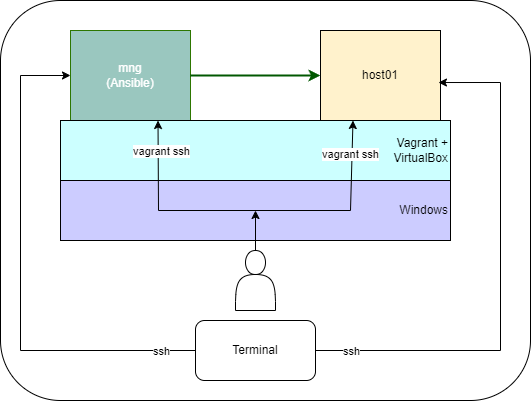

The diagram above was exported from draw.io. Its source (the exported page's mxGraphModel, read from the mxfile embedded in the PNG):
<mxGraphModel dx="790" dy="565" grid="1" gridSize="10" guides="1" tooltips="1" connect="1" arrows="1" fold="1" page="1" pageScale="1" pageWidth="827" pageHeight="1169" math="0" shadow="0">
  <root>
    <mxCell id="0" />
    <mxCell id="1" parent="0" />
    <mxCell id="aYC_dsuuwr6Yquyj46WS-21" value="" style="rounded=1;whiteSpace=wrap;html=1;" vertex="1" parent="1">
      <mxGeometry x="20" y="140" width="530" height="400" as="geometry" />
    </mxCell>
    <mxCell id="aYC_dsuuwr6Yquyj46WS-1" value="mng&lt;br&gt;(Ansible)" style="rounded=0;whiteSpace=wrap;html=1;fillColor=#9AC7BF;fontColor=#ffffff;strokeColor=#2D7600;" vertex="1" parent="1">
      <mxGeometry x="90" y="170" width="120" height="90" as="geometry" />
    </mxCell>
    <mxCell id="aYC_dsuuwr6Yquyj46WS-2" value="host01" style="rounded=0;whiteSpace=wrap;html=1;fillColor=#FFF2CC;" vertex="1" parent="1">
      <mxGeometry x="340" y="170" width="120" height="90" as="geometry" />
    </mxCell>
    <mxCell id="aYC_dsuuwr6Yquyj46WS-3" value="Vagrant +&lt;br&gt;&amp;nbsp;VirtualBox" style="rounded=0;whiteSpace=wrap;html=1;align=right;fillColor=#CCFFFF;" vertex="1" parent="1">
      <mxGeometry x="80" y="260" width="390" height="60" as="geometry" />
    </mxCell>
    <mxCell id="aYC_dsuuwr6Yquyj46WS-4" style="edgeStyle=orthogonalEdgeStyle;rounded=0;orthogonalLoop=1;jettySize=auto;html=1;exitX=0.5;exitY=1;exitDx=0;exitDy=0;" edge="1" parent="1" source="aYC_dsuuwr6Yquyj46WS-3" target="aYC_dsuuwr6Yquyj46WS-3">
      <mxGeometry relative="1" as="geometry" />
    </mxCell>
    <mxCell id="aYC_dsuuwr6Yquyj46WS-6" value="Windows" style="rounded=0;whiteSpace=wrap;html=1;align=right;fillColor=#CCCCFF;" vertex="1" parent="1">
      <mxGeometry x="80" y="320" width="390" height="60" as="geometry" />
    </mxCell>
    <mxCell id="aYC_dsuuwr6Yquyj46WS-8" value="Terminal" style="rounded=1;whiteSpace=wrap;html=1;" vertex="1" parent="1">
      <mxGeometry x="215" y="460" width="120" height="60" as="geometry" />
    </mxCell>
    <mxCell id="aYC_dsuuwr6Yquyj46WS-9" value="" style="endArrow=classic;html=1;rounded=0;exitX=0;exitY=0.5;exitDx=0;exitDy=0;entryX=0;entryY=0.5;entryDx=0;entryDy=0;" edge="1" parent="1" source="aYC_dsuuwr6Yquyj46WS-8" target="aYC_dsuuwr6Yquyj46WS-1">
      <mxGeometry width="50" height="50" relative="1" as="geometry">
        <mxPoint x="120" y="90" as="sourcePoint" />
        <mxPoint x="170" y="40" as="targetPoint" />
        <Array as="points">
          <mxPoint x="40" y="490" />
          <mxPoint x="40" y="215" />
        </Array>
      </mxGeometry>
    </mxCell>
    <mxCell id="aYC_dsuuwr6Yquyj46WS-12" value="ssh" style="edgeLabel;html=1;align=center;verticalAlign=middle;resizable=0;points=[];" vertex="1" connectable="0" parent="aYC_dsuuwr6Yquyj46WS-9">
      <mxGeometry x="-0.1617" y="2" relative="1" as="geometry">
        <mxPoint x="142" y="35" as="offset" />
      </mxGeometry>
    </mxCell>
    <mxCell id="aYC_dsuuwr6Yquyj46WS-10" value="" style="endArrow=classic;html=1;rounded=0;exitX=1;exitY=0.5;exitDx=0;exitDy=0;entryX=0.983;entryY=0.578;entryDx=0;entryDy=0;entryPerimeter=0;" edge="1" parent="1" source="aYC_dsuuwr6Yquyj46WS-8" target="aYC_dsuuwr6Yquyj46WS-2">
      <mxGeometry width="50" height="50" relative="1" as="geometry">
        <mxPoint x="225" y="130" as="sourcePoint" />
        <mxPoint x="160" y="180" as="targetPoint" />
        <Array as="points">
          <mxPoint x="520" y="490" />
          <mxPoint x="520" y="222" />
        </Array>
      </mxGeometry>
    </mxCell>
    <mxCell id="aYC_dsuuwr6Yquyj46WS-11" value="ssh" style="edgeLabel;html=1;align=center;verticalAlign=middle;resizable=0;points=[];" vertex="1" connectable="0" parent="aYC_dsuuwr6Yquyj46WS-10">
      <mxGeometry x="-0.0643" y="-2" relative="1" as="geometry">
        <mxPoint x="-152" y="56" as="offset" />
      </mxGeometry>
    </mxCell>
    <mxCell id="aYC_dsuuwr6Yquyj46WS-14" value="" style="endArrow=classic;html=1;rounded=0;exitX=0.5;exitY=0;exitDx=0;exitDy=0;" edge="1" parent="1" source="aYC_dsuuwr6Yquyj46WS-7">
      <mxGeometry width="50" height="50" relative="1" as="geometry">
        <mxPoint x="250" y="250" as="sourcePoint" />
        <mxPoint x="275" y="350" as="targetPoint" />
      </mxGeometry>
    </mxCell>
    <mxCell id="aYC_dsuuwr6Yquyj46WS-15" value="" style="endArrow=classic;html=1;rounded=0;entryX=0.75;entryY=0;entryDx=0;entryDy=0;" edge="1" parent="1" target="aYC_dsuuwr6Yquyj46WS-3">
      <mxGeometry width="50" height="50" relative="1" as="geometry">
        <mxPoint x="275" y="350" as="sourcePoint" />
        <mxPoint x="430" y="270" as="targetPoint" />
        <Array as="points">
          <mxPoint x="370" y="350" />
        </Array>
      </mxGeometry>
    </mxCell>
    <mxCell id="aYC_dsuuwr6Yquyj46WS-20" value="vagrant ssh" style="edgeLabel;html=1;align=center;verticalAlign=middle;resizable=0;points=[];collapsible=0;expand=1;comic=0;" vertex="1" connectable="0" parent="aYC_dsuuwr6Yquyj46WS-15">
      <mxGeometry x="0.6319" y="2" relative="1" as="geometry">
        <mxPoint as="offset" />
      </mxGeometry>
    </mxCell>
    <mxCell id="aYC_dsuuwr6Yquyj46WS-16" value="" style="endArrow=classic;html=1;rounded=0;entryX=0.25;entryY=0;entryDx=0;entryDy=0;" edge="1" parent="1" target="aYC_dsuuwr6Yquyj46WS-3">
      <mxGeometry width="50" height="50" relative="1" as="geometry">
        <mxPoint x="280" y="350" as="sourcePoint" />
        <mxPoint x="383" y="270" as="targetPoint" />
        <Array as="points">
          <mxPoint x="178" y="350" />
        </Array>
      </mxGeometry>
    </mxCell>
    <mxCell id="aYC_dsuuwr6Yquyj46WS-17" value="vagrant ssh" style="edgeLabel;html=1;align=center;verticalAlign=middle;resizable=0;points=[];" vertex="1" connectable="0" parent="aYC_dsuuwr6Yquyj46WS-16">
      <mxGeometry x="-0.2167" y="3" relative="1" as="geometry">
        <mxPoint x="-25" y="-63" as="offset" />
      </mxGeometry>
    </mxCell>
    <mxCell id="aYC_dsuuwr6Yquyj46WS-18" value="" style="endArrow=classic;html=1;rounded=0;exitX=1;exitY=0.5;exitDx=0;exitDy=0;fillColor=#008a00;strokeColor=#005700;strokeWidth=2;" edge="1" parent="1" source="aYC_dsuuwr6Yquyj46WS-1" target="aYC_dsuuwr6Yquyj46WS-2">
      <mxGeometry width="50" height="50" relative="1" as="geometry">
        <mxPoint x="380" y="320" as="sourcePoint" />
        <mxPoint x="430" y="270" as="targetPoint" />
      </mxGeometry>
    </mxCell>
    <mxCell id="aYC_dsuuwr6Yquyj46WS-7" value="" style="shape=actor;whiteSpace=wrap;html=1;" vertex="1" parent="1">
      <mxGeometry x="255" y="390" width="40" height="60" as="geometry" />
    </mxCell>
  </root>
</mxGraphModel>